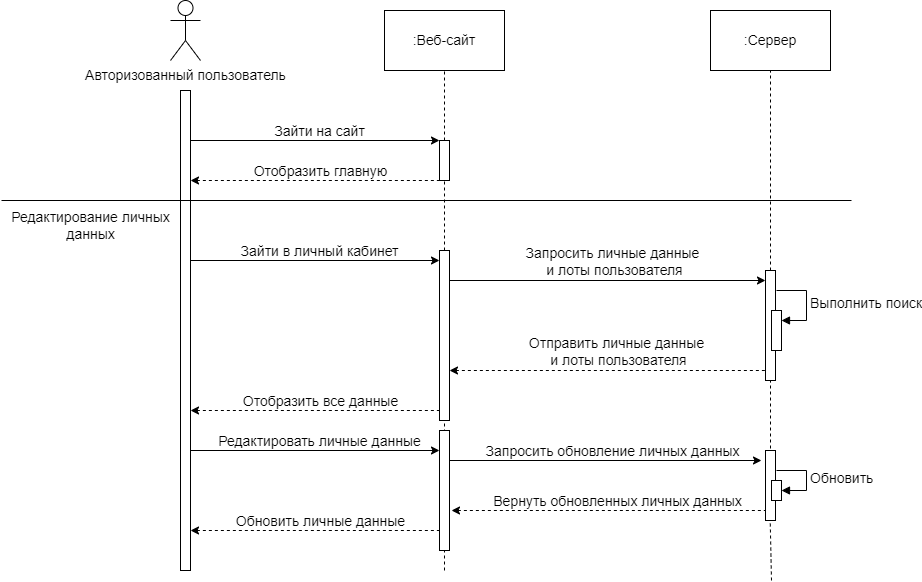

The diagram above was exported from draw.io. Its source (the exported page's mxGraphModel, read from the mxfile embedded in the PNG):
<mxGraphModel dx="2213" dy="785" grid="1" gridSize="10" guides="1" tooltips="1" connect="1" arrows="1" fold="1" page="1" pageScale="1" pageWidth="827" pageHeight="1169" math="0" shadow="0">
  <root>
    <mxCell id="0" />
    <mxCell id="1" parent="0" />
    <mxCell id="QkcLH13PCYtUjumrvwv7-1" value="Авторизованный пользователь" style="shape=umlActor;verticalLabelPosition=bottom;verticalAlign=top;html=1;outlineConnect=0;fontSize=14;" parent="1" vertex="1">
      <mxGeometry x="139" y="1040" width="30" height="60" as="geometry" />
    </mxCell>
    <mxCell id="QkcLH13PCYtUjumrvwv7-2" value=":Веб-сайт" style="rounded=0;whiteSpace=wrap;html=1;fontSize=14;" parent="1" vertex="1">
      <mxGeometry x="353" y="1050" width="120" height="60" as="geometry" />
    </mxCell>
    <mxCell id="QkcLH13PCYtUjumrvwv7-3" value=":Сервер" style="rounded=0;whiteSpace=wrap;html=1;fontSize=14;" parent="1" vertex="1">
      <mxGeometry x="679" y="1050" width="120" height="60" as="geometry" />
    </mxCell>
    <mxCell id="QkcLH13PCYtUjumrvwv7-4" value="" style="endArrow=none;dashed=1;html=1;rounded=0;entryX=0.5;entryY=1;entryDx=0;entryDy=0;fontSize=14;" parent="1" source="QkcLH13PCYtUjumrvwv7-14" target="QkcLH13PCYtUjumrvwv7-2" edge="1">
      <mxGeometry width="50" height="50" relative="1" as="geometry">
        <mxPoint x="413" y="1790" as="sourcePoint" />
        <mxPoint x="413.5" y="1135.38" as="targetPoint" />
      </mxGeometry>
    </mxCell>
    <mxCell id="QkcLH13PCYtUjumrvwv7-5" value="" style="endArrow=none;dashed=1;html=1;rounded=0;entryX=0.5;entryY=1;entryDx=0;entryDy=0;fontSize=14;" parent="1" source="QkcLH13PCYtUjumrvwv7-18" target="QkcLH13PCYtUjumrvwv7-3" edge="1">
      <mxGeometry width="50" height="50" relative="1" as="geometry">
        <mxPoint x="739" y="1780" as="sourcePoint" />
        <mxPoint x="598.5699999999999" y="1130" as="targetPoint" />
      </mxGeometry>
    </mxCell>
    <mxCell id="QkcLH13PCYtUjumrvwv7-6" value="" style="rounded=0;whiteSpace=wrap;html=1;fontSize=14;" parent="1" vertex="1">
      <mxGeometry x="149" y="1130" width="10" height="480" as="geometry" />
    </mxCell>
    <mxCell id="QkcLH13PCYtUjumrvwv7-7" value="" style="endArrow=none;dashed=1;html=1;rounded=0;startArrow=classic;startFill=1;exitX=1;exitY=0.136;exitDx=0;exitDy=0;exitPerimeter=0;fontSize=14;" parent="1" edge="1">
      <mxGeometry width="50" height="50" relative="1" as="geometry">
        <mxPoint x="159" y="1220" as="sourcePoint" />
        <mxPoint x="408" y="1220" as="targetPoint" />
      </mxGeometry>
    </mxCell>
    <mxCell id="QkcLH13PCYtUjumrvwv7-8" value="Отобразить главную" style="edgeLabel;html=1;align=center;verticalAlign=middle;resizable=0;points=[];fontSize=14;" parent="QkcLH13PCYtUjumrvwv7-7" connectable="0" vertex="1">
      <mxGeometry x="0.0861" relative="1" as="geometry">
        <mxPoint x="-6" y="-10" as="offset" />
      </mxGeometry>
    </mxCell>
    <mxCell id="QkcLH13PCYtUjumrvwv7-9" value="" style="endArrow=none;html=1;rounded=0;fontSize=14;" parent="1" edge="1">
      <mxGeometry width="50" height="50" relative="1" as="geometry">
        <mxPoint x="-30" y="1240" as="sourcePoint" />
        <mxPoint x="820" y="1240" as="targetPoint" />
      </mxGeometry>
    </mxCell>
    <mxCell id="QkcLH13PCYtUjumrvwv7-10" value="" style="endArrow=classic;html=1;rounded=0;fontSize=14;" parent="1" target="QkcLH13PCYtUjumrvwv7-14" edge="1">
      <mxGeometry width="50" height="50" relative="1" as="geometry">
        <mxPoint x="159" y="1180" as="sourcePoint" />
        <mxPoint x="353" y="1181" as="targetPoint" />
      </mxGeometry>
    </mxCell>
    <mxCell id="QkcLH13PCYtUjumrvwv7-11" value="Зайти на сайт" style="edgeLabel;html=1;align=center;verticalAlign=middle;resizable=0;points=[];fontSize=14;" parent="QkcLH13PCYtUjumrvwv7-10" connectable="0" vertex="1">
      <mxGeometry x="0.0556" y="-2" relative="1" as="geometry">
        <mxPoint x="-3" y="-12" as="offset" />
      </mxGeometry>
    </mxCell>
    <mxCell id="QkcLH13PCYtUjumrvwv7-12" value="Редактирование личных&lt;br style=&quot;font-size: 14px;&quot;&gt;данных" style="text;html=1;align=center;verticalAlign=middle;resizable=0;points=[];autosize=1;strokeColor=none;fillColor=none;fontSize=14;" parent="1" vertex="1">
      <mxGeometry x="-31" y="1240" width="180" height="50" as="geometry" />
    </mxCell>
    <mxCell id="QkcLH13PCYtUjumrvwv7-13" value="" style="endArrow=none;dashed=1;html=1;rounded=0;entryX=0.5;entryY=1;entryDx=0;entryDy=0;fontSize=14;" parent="1" source="QkcLH13PCYtUjumrvwv7-16" target="QkcLH13PCYtUjumrvwv7-14" edge="1">
      <mxGeometry width="50" height="50" relative="1" as="geometry">
        <mxPoint x="413" y="1790" as="sourcePoint" />
        <mxPoint x="413" y="1110" as="targetPoint" />
      </mxGeometry>
    </mxCell>
    <mxCell id="QkcLH13PCYtUjumrvwv7-14" value="" style="html=1;points=[[0,0,0,0,5],[0,1,0,0,-5],[1,0,0,0,5],[1,1,0,0,-5]];perimeter=orthogonalPerimeter;outlineConnect=0;targetShapes=umlLifeline;portConstraint=eastwest;newEdgeStyle={&quot;curved&quot;:0,&quot;rounded&quot;:0};fontSize=14;" parent="1" vertex="1">
      <mxGeometry x="408" y="1180" width="10" height="40" as="geometry" />
    </mxCell>
    <mxCell id="QkcLH13PCYtUjumrvwv7-15" value="" style="endArrow=none;dashed=1;html=1;rounded=0;entryX=0.5;entryY=1;entryDx=0;entryDy=0;fontSize=14;" parent="1" target="QkcLH13PCYtUjumrvwv7-16" edge="1">
      <mxGeometry width="50" height="50" relative="1" as="geometry">
        <mxPoint x="413" y="1610" as="sourcePoint" />
        <mxPoint x="413" y="1230" as="targetPoint" />
      </mxGeometry>
    </mxCell>
    <mxCell id="QkcLH13PCYtUjumrvwv7-16" value="" style="html=1;points=[[0,0,0,0,5],[0,1,0,0,-5],[1,0,0,0,5],[1,1,0,0,-5]];perimeter=orthogonalPerimeter;outlineConnect=0;targetShapes=umlLifeline;portConstraint=eastwest;newEdgeStyle={&quot;curved&quot;:0,&quot;rounded&quot;:0};fontSize=14;" parent="1" vertex="1">
      <mxGeometry x="408" y="1290" width="10" height="170" as="geometry" />
    </mxCell>
    <mxCell id="QkcLH13PCYtUjumrvwv7-17" value="" style="endArrow=none;dashed=1;html=1;rounded=0;entryX=0.5;entryY=1;entryDx=0;entryDy=0;fontSize=14;" parent="1" target="QkcLH13PCYtUjumrvwv7-18" edge="1">
      <mxGeometry width="50" height="50" relative="1" as="geometry">
        <mxPoint x="739" y="1500" as="sourcePoint" />
        <mxPoint x="739" y="1110" as="targetPoint" />
      </mxGeometry>
    </mxCell>
    <mxCell id="QkcLH13PCYtUjumrvwv7-18" value="" style="html=1;points=[[0,0,0,0,5],[0,1,0,0,-5],[1,0,0,0,5],[1,1,0,0,-5]];perimeter=orthogonalPerimeter;outlineConnect=0;targetShapes=umlLifeline;portConstraint=eastwest;newEdgeStyle={&quot;curved&quot;:0,&quot;rounded&quot;:0};fontSize=14;" parent="1" vertex="1">
      <mxGeometry x="734" y="1310" width="10" height="110" as="geometry" />
    </mxCell>
    <mxCell id="QkcLH13PCYtUjumrvwv7-19" value="" style="endArrow=classic;html=1;rounded=0;fontSize=14;" parent="1" edge="1">
      <mxGeometry width="50" height="50" relative="1" as="geometry">
        <mxPoint x="159" y="1300" as="sourcePoint" />
        <mxPoint x="408" y="1300" as="targetPoint" />
      </mxGeometry>
    </mxCell>
    <mxCell id="QkcLH13PCYtUjumrvwv7-20" value="Зайти в личный кабинет" style="edgeLabel;html=1;align=center;verticalAlign=middle;resizable=0;points=[];fontSize=14;" parent="QkcLH13PCYtUjumrvwv7-19" connectable="0" vertex="1">
      <mxGeometry x="0.0556" y="-2" relative="1" as="geometry">
        <mxPoint x="-3" y="-12" as="offset" />
      </mxGeometry>
    </mxCell>
    <mxCell id="QkcLH13PCYtUjumrvwv7-21" value="" style="endArrow=classic;html=1;rounded=0;fontSize=14;" parent="1" source="QkcLH13PCYtUjumrvwv7-16" edge="1">
      <mxGeometry width="50" height="50" relative="1" as="geometry">
        <mxPoint x="485" y="1320" as="sourcePoint" />
        <mxPoint x="734" y="1320" as="targetPoint" />
      </mxGeometry>
    </mxCell>
    <mxCell id="QkcLH13PCYtUjumrvwv7-22" value="Запросить личные данные&lt;div style=&quot;font-size: 14px;&quot;&gt;&amp;nbsp;и лоты пользователя&lt;/div&gt;" style="edgeLabel;html=1;align=center;verticalAlign=middle;resizable=0;points=[];fontSize=14;" parent="QkcLH13PCYtUjumrvwv7-21" connectable="0" vertex="1">
      <mxGeometry x="0.0556" y="-2" relative="1" as="geometry">
        <mxPoint x="-5" y="-22" as="offset" />
      </mxGeometry>
    </mxCell>
    <mxCell id="QkcLH13PCYtUjumrvwv7-23" value="" style="endArrow=none;dashed=1;html=1;rounded=0;startArrow=classic;startFill=1;exitX=1;exitY=0.136;exitDx=0;exitDy=0;exitPerimeter=0;fontSize=14;" parent="1" edge="1">
      <mxGeometry width="50" height="50" relative="1" as="geometry">
        <mxPoint x="159" y="1450" as="sourcePoint" />
        <mxPoint x="408" y="1450" as="targetPoint" />
      </mxGeometry>
    </mxCell>
    <mxCell id="QkcLH13PCYtUjumrvwv7-24" value="Отобразить все данные" style="edgeLabel;html=1;align=center;verticalAlign=middle;resizable=0;points=[];fontSize=14;" parent="QkcLH13PCYtUjumrvwv7-23" connectable="0" vertex="1">
      <mxGeometry x="0.0861" relative="1" as="geometry">
        <mxPoint x="-6" y="-10" as="offset" />
      </mxGeometry>
    </mxCell>
    <mxCell id="QkcLH13PCYtUjumrvwv7-25" value="" style="endArrow=none;dashed=1;html=1;rounded=0;startArrow=classic;startFill=1;exitX=1;exitY=0.136;exitDx=0;exitDy=0;exitPerimeter=0;fontSize=14;" parent="1" target="QkcLH13PCYtUjumrvwv7-18" edge="1">
      <mxGeometry width="50" height="50" relative="1" as="geometry">
        <mxPoint x="418" y="1410" as="sourcePoint" />
        <mxPoint x="667" y="1410" as="targetPoint" />
      </mxGeometry>
    </mxCell>
    <mxCell id="QkcLH13PCYtUjumrvwv7-26" value="Отправить личные данные&lt;div style=&quot;font-size: 14px;&quot;&gt;&amp;nbsp;и лоты пользователя&lt;/div&gt;" style="edgeLabel;html=1;align=center;verticalAlign=middle;resizable=0;points=[];fontSize=14;" parent="QkcLH13PCYtUjumrvwv7-25" connectable="0" vertex="1">
      <mxGeometry x="0.0861" relative="1" as="geometry">
        <mxPoint x="-6" y="-20" as="offset" />
      </mxGeometry>
    </mxCell>
    <mxCell id="QkcLH13PCYtUjumrvwv7-27" value="" style="endArrow=classic;html=1;rounded=0;fontSize=14;" parent="1" edge="1">
      <mxGeometry width="50" height="50" relative="1" as="geometry">
        <mxPoint x="159" y="1490" as="sourcePoint" />
        <mxPoint x="408" y="1490" as="targetPoint" />
      </mxGeometry>
    </mxCell>
    <mxCell id="QkcLH13PCYtUjumrvwv7-28" value="Редактировать личные данные" style="edgeLabel;html=1;align=center;verticalAlign=middle;resizable=0;points=[];fontSize=14;" parent="QkcLH13PCYtUjumrvwv7-27" connectable="0" vertex="1">
      <mxGeometry x="0.0556" y="-2" relative="1" as="geometry">
        <mxPoint x="-3" y="-12" as="offset" />
      </mxGeometry>
    </mxCell>
    <mxCell id="QkcLH13PCYtUjumrvwv7-29" value="" style="endArrow=none;dashed=1;html=1;rounded=0;startArrow=classic;startFill=1;exitX=1;exitY=0.136;exitDx=0;exitDy=0;exitPerimeter=0;fontSize=14;" parent="1" edge="1">
      <mxGeometry width="50" height="50" relative="1" as="geometry">
        <mxPoint x="159" y="1570" as="sourcePoint" />
        <mxPoint x="408" y="1570" as="targetPoint" />
      </mxGeometry>
    </mxCell>
    <mxCell id="QkcLH13PCYtUjumrvwv7-30" value="Обновить личные данные" style="edgeLabel;html=1;align=center;verticalAlign=middle;resizable=0;points=[];fontSize=14;" parent="QkcLH13PCYtUjumrvwv7-29" connectable="0" vertex="1">
      <mxGeometry x="0.0861" relative="1" as="geometry">
        <mxPoint x="-6" y="-10" as="offset" />
      </mxGeometry>
    </mxCell>
    <mxCell id="QkcLH13PCYtUjumrvwv7-31" value="" style="endArrow=classic;html=1;rounded=0;fontSize=14;" parent="1" edge="1">
      <mxGeometry width="50" height="50" relative="1" as="geometry">
        <mxPoint x="418" y="1500" as="sourcePoint" />
        <mxPoint x="730" y="1500" as="targetPoint" />
      </mxGeometry>
    </mxCell>
    <mxCell id="QkcLH13PCYtUjumrvwv7-32" value="Запросить обновление личных данных" style="edgeLabel;html=1;align=center;verticalAlign=middle;resizable=0;points=[];fontSize=14;" parent="QkcLH13PCYtUjumrvwv7-31" connectable="0" vertex="1">
      <mxGeometry x="0.0556" y="-2" relative="1" as="geometry">
        <mxPoint x="-3" y="-12" as="offset" />
      </mxGeometry>
    </mxCell>
    <mxCell id="QkcLH13PCYtUjumrvwv7-33" value="" style="endArrow=none;dashed=1;html=1;rounded=0;startArrow=classic;startFill=1;fontSize=14;" parent="1" edge="1">
      <mxGeometry width="50" height="50" relative="1" as="geometry">
        <mxPoint x="420" y="1550" as="sourcePoint" />
        <mxPoint x="734" y="1550" as="targetPoint" />
      </mxGeometry>
    </mxCell>
    <mxCell id="QkcLH13PCYtUjumrvwv7-34" value="Вернуть обновленных личных данных" style="edgeLabel;html=1;align=center;verticalAlign=middle;resizable=0;points=[];fontSize=14;" parent="QkcLH13PCYtUjumrvwv7-33" connectable="0" vertex="1">
      <mxGeometry x="0.0861" relative="1" as="geometry">
        <mxPoint x="-6" y="-10" as="offset" />
      </mxGeometry>
    </mxCell>
    <mxCell id="QkcLH13PCYtUjumrvwv7-35" value="" style="html=1;points=[[0,0,0,0,5],[0,1,0,0,-5],[1,0,0,0,5],[1,1,0,0,-5]];perimeter=orthogonalPerimeter;outlineConnect=0;targetShapes=umlLifeline;portConstraint=eastwest;newEdgeStyle={&quot;curved&quot;:0,&quot;rounded&quot;:0};fontSize=14;" parent="1" vertex="1">
      <mxGeometry x="740" y="1350" width="10" height="40" as="geometry" />
    </mxCell>
    <mxCell id="QkcLH13PCYtUjumrvwv7-36" value="Выполнить поиск" style="html=1;align=left;spacingLeft=2;endArrow=block;rounded=0;edgeStyle=orthogonalEdgeStyle;curved=0;rounded=0;fontSize=14;" parent="1" target="QkcLH13PCYtUjumrvwv7-35" edge="1">
      <mxGeometry relative="1" as="geometry">
        <mxPoint x="745" y="1330" as="sourcePoint" />
        <Array as="points">
          <mxPoint x="775" y="1360" />
        </Array>
      </mxGeometry>
    </mxCell>
    <mxCell id="QkcLH13PCYtUjumrvwv7-37" value="Обновить" style="html=1;align=left;spacingLeft=2;endArrow=block;rounded=0;edgeStyle=orthogonalEdgeStyle;curved=0;rounded=0;fontSize=14;" parent="1" target="QkcLH13PCYtUjumrvwv7-39" edge="1">
      <mxGeometry relative="1" as="geometry">
        <mxPoint x="745" y="1510" as="sourcePoint" />
        <Array as="points">
          <mxPoint x="775" y="1530" />
        </Array>
      </mxGeometry>
    </mxCell>
    <mxCell id="QkcLH13PCYtUjumrvwv7-38" value="" style="html=1;points=[[0,0,0,0,5],[0,1,0,0,-5],[1,0,0,0,5],[1,1,0,0,-5]];perimeter=orthogonalPerimeter;outlineConnect=0;targetShapes=umlLifeline;portConstraint=eastwest;newEdgeStyle={&quot;curved&quot;:0,&quot;rounded&quot;:0};fontSize=14;" parent="1" vertex="1">
      <mxGeometry x="734" y="1490" width="10" height="70" as="geometry" />
    </mxCell>
    <mxCell id="QkcLH13PCYtUjumrvwv7-39" value="" style="html=1;points=[[0,0,0,0,5],[0,1,0,0,-5],[1,0,0,0,5],[1,1,0,0,-5]];perimeter=orthogonalPerimeter;outlineConnect=0;targetShapes=umlLifeline;portConstraint=eastwest;newEdgeStyle={&quot;curved&quot;:0,&quot;rounded&quot;:0};fontSize=14;" parent="1" vertex="1">
      <mxGeometry x="740" y="1520" width="10" height="20" as="geometry" />
    </mxCell>
    <mxCell id="QkcLH13PCYtUjumrvwv7-40" value="" style="endArrow=none;dashed=1;html=1;rounded=0;entryX=0.5;entryY=1;entryDx=0;entryDy=0;fontSize=14;" parent="1" edge="1">
      <mxGeometry width="50" height="50" relative="1" as="geometry">
        <mxPoint x="740" y="1620" as="sourcePoint" />
        <mxPoint x="738.7" y="1560" as="targetPoint" />
      </mxGeometry>
    </mxCell>
    <mxCell id="QkcLH13PCYtUjumrvwv7-41" value="" style="html=1;points=[[0,0,0,0,5],[0,1,0,0,-5],[1,0,0,0,5],[1,1,0,0,-5]];perimeter=orthogonalPerimeter;outlineConnect=0;targetShapes=umlLifeline;portConstraint=eastwest;newEdgeStyle={&quot;curved&quot;:0,&quot;rounded&quot;:0};fontSize=14;" parent="1" vertex="1">
      <mxGeometry x="408" y="1470" width="10" height="120" as="geometry" />
    </mxCell>
  </root>
</mxGraphModel>